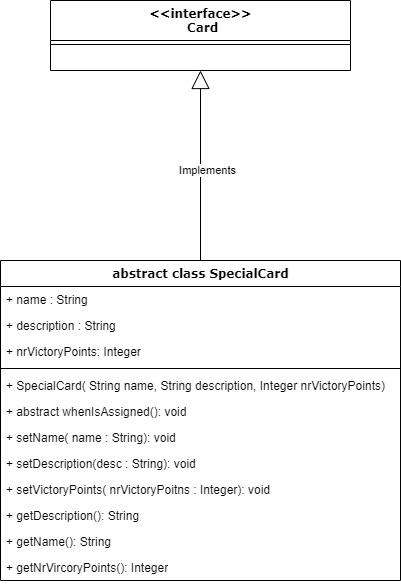

The diagram above was exported from draw.io. Its source (the exported page's mxGraphModel, read from the mxfile embedded in the PNG):
<mxGraphModel dx="868" dy="403" grid="1" gridSize="10" guides="1" tooltips="1" connect="1" arrows="1" fold="1" page="1" pageScale="1" pageWidth="827" pageHeight="1169" math="0" shadow="0">
  <root>
    <mxCell id="0" />
    <mxCell id="1" parent="0" />
    <mxCell id="ty9g13uF55PVFaLq3jt0-11" value="abstract class SpecialCard" style="swimlane;html=1;fontStyle=1;align=center;verticalAlign=top;childLayout=stackLayout;horizontal=1;startSize=26;horizontalStack=0;resizeParent=1;resizeLast=0;collapsible=1;marginBottom=0;swimlaneFillColor=#ffffff;rounded=0;shadow=0;comic=0;labelBackgroundColor=none;strokeWidth=1;fillColor=none;fontFamily=Verdana;fontSize=12" parent="1" vertex="1">
      <mxGeometry x="240" y="300" width="400" height="320" as="geometry" />
    </mxCell>
    <mxCell id="ty9g13uF55PVFaLq3jt0-12" value="+ name : String" style="text;html=1;strokeColor=none;fillColor=none;align=left;verticalAlign=top;spacingLeft=4;spacingRight=4;whiteSpace=wrap;overflow=hidden;rotatable=0;points=[[0,0.5],[1,0.5]];portConstraint=eastwest;" parent="ty9g13uF55PVFaLq3jt0-11" vertex="1">
      <mxGeometry y="26" width="400" height="26" as="geometry" />
    </mxCell>
    <mxCell id="ty9g13uF55PVFaLq3jt0-13" value="+ description : String" style="text;html=1;strokeColor=none;fillColor=none;align=left;verticalAlign=top;spacingLeft=4;spacingRight=4;whiteSpace=wrap;overflow=hidden;rotatable=0;points=[[0,0.5],[1,0.5]];portConstraint=eastwest;" parent="ty9g13uF55PVFaLq3jt0-11" vertex="1">
      <mxGeometry y="52" width="400" height="26" as="geometry" />
    </mxCell>
    <mxCell id="ty9g13uF55PVFaLq3jt0-14" value="+ nrVictoryPoints: Integer" style="text;html=1;strokeColor=none;fillColor=none;align=left;verticalAlign=top;spacingLeft=4;spacingRight=4;whiteSpace=wrap;overflow=hidden;rotatable=0;points=[[0,0.5],[1,0.5]];portConstraint=eastwest;" parent="ty9g13uF55PVFaLq3jt0-11" vertex="1">
      <mxGeometry y="78" width="400" height="26" as="geometry" />
    </mxCell>
    <mxCell id="ty9g13uF55PVFaLq3jt0-15" value="" style="line;html=1;strokeWidth=1;fillColor=none;align=left;verticalAlign=middle;spacingTop=-1;spacingLeft=3;spacingRight=3;rotatable=0;labelPosition=right;points=[];portConstraint=eastwest;" parent="ty9g13uF55PVFaLq3jt0-11" vertex="1">
      <mxGeometry y="104" width="400" height="8" as="geometry" />
    </mxCell>
    <mxCell id="ty9g13uF55PVFaLq3jt0-16" value="+ SpecialCard( String name, String description, Integer nrVictoryPoints)" style="text;html=1;strokeColor=none;fillColor=none;align=left;verticalAlign=top;spacingLeft=4;spacingRight=4;whiteSpace=wrap;overflow=hidden;rotatable=0;points=[[0,0.5],[1,0.5]];portConstraint=eastwest;" parent="ty9g13uF55PVFaLq3jt0-11" vertex="1">
      <mxGeometry y="112" width="400" height="26" as="geometry" />
    </mxCell>
    <mxCell id="ty9g13uF55PVFaLq3jt0-17" value="+ abstract whenIsAssigned(): void" style="text;html=1;strokeColor=none;fillColor=none;align=left;verticalAlign=top;spacingLeft=4;spacingRight=4;whiteSpace=wrap;overflow=hidden;rotatable=0;points=[[0,0.5],[1,0.5]];portConstraint=eastwest;" parent="ty9g13uF55PVFaLq3jt0-11" vertex="1">
      <mxGeometry y="138" width="400" height="26" as="geometry" />
    </mxCell>
    <mxCell id="ty9g13uF55PVFaLq3jt0-18" value="+ setName( name : String): void" style="text;html=1;strokeColor=none;fillColor=none;align=left;verticalAlign=top;spacingLeft=4;spacingRight=4;whiteSpace=wrap;overflow=hidden;rotatable=0;points=[[0,0.5],[1,0.5]];portConstraint=eastwest;" parent="ty9g13uF55PVFaLq3jt0-11" vertex="1">
      <mxGeometry y="164" width="400" height="26" as="geometry" />
    </mxCell>
    <mxCell id="ty9g13uF55PVFaLq3jt0-19" value="+ setDescription(desc : String): void" style="text;html=1;strokeColor=none;fillColor=none;align=left;verticalAlign=top;spacingLeft=4;spacingRight=4;whiteSpace=wrap;overflow=hidden;rotatable=0;points=[[0,0.5],[1,0.5]];portConstraint=eastwest;" parent="ty9g13uF55PVFaLq3jt0-11" vertex="1">
      <mxGeometry y="190" width="400" height="26" as="geometry" />
    </mxCell>
    <mxCell id="ty9g13uF55PVFaLq3jt0-20" value="+ setVictoryPoints( nrVictoryPoitns : Integer): void" style="text;html=1;strokeColor=none;fillColor=none;align=left;verticalAlign=top;spacingLeft=4;spacingRight=4;whiteSpace=wrap;overflow=hidden;rotatable=0;points=[[0,0.5],[1,0.5]];portConstraint=eastwest;" parent="ty9g13uF55PVFaLq3jt0-11" vertex="1">
      <mxGeometry y="216" width="400" height="26" as="geometry" />
    </mxCell>
    <mxCell id="ty9g13uF55PVFaLq3jt0-21" value="+ getDescription(): String" style="text;html=1;strokeColor=none;fillColor=none;align=left;verticalAlign=top;spacingLeft=4;spacingRight=4;whiteSpace=wrap;overflow=hidden;rotatable=0;points=[[0,0.5],[1,0.5]];portConstraint=eastwest;" parent="ty9g13uF55PVFaLq3jt0-11" vertex="1">
      <mxGeometry y="242" width="400" height="26" as="geometry" />
    </mxCell>
    <mxCell id="ty9g13uF55PVFaLq3jt0-22" value="+ getName(): String" style="text;html=1;strokeColor=none;fillColor=none;align=left;verticalAlign=top;spacingLeft=4;spacingRight=4;whiteSpace=wrap;overflow=hidden;rotatable=0;points=[[0,0.5],[1,0.5]];portConstraint=eastwest;" parent="ty9g13uF55PVFaLq3jt0-11" vertex="1">
      <mxGeometry y="268" width="400" height="26" as="geometry" />
    </mxCell>
    <mxCell id="ty9g13uF55PVFaLq3jt0-23" value="+ getNrVircoryPoints(): Integer" style="text;html=1;strokeColor=none;fillColor=none;align=left;verticalAlign=top;spacingLeft=4;spacingRight=4;whiteSpace=wrap;overflow=hidden;rotatable=0;points=[[0,0.5],[1,0.5]];portConstraint=eastwest;" parent="ty9g13uF55PVFaLq3jt0-11" vertex="1">
      <mxGeometry y="294" width="400" height="26" as="geometry" />
    </mxCell>
    <mxCell id="ty9g13uF55PVFaLq3jt0-24" value="&amp;lt;&amp;lt;interface&amp;gt;&amp;gt;&lt;br&gt;&amp;nbsp;Card" style="swimlane;html=1;fontStyle=1;align=center;verticalAlign=top;childLayout=stackLayout;horizontal=1;startSize=40;horizontalStack=0;resizeParent=1;resizeLast=0;collapsible=1;marginBottom=0;swimlaneFillColor=#ffffff;rounded=0;shadow=0;comic=0;labelBackgroundColor=none;strokeWidth=1;fillColor=none;fontFamily=Verdana;fontSize=12" parent="1" vertex="1">
      <mxGeometry x="290" y="40" width="300" height="70" as="geometry">
        <mxRectangle x="90" y="50" width="250" height="40" as="alternateBounds" />
      </mxGeometry>
    </mxCell>
    <mxCell id="ty9g13uF55PVFaLq3jt0-25" value="" style="line;html=1;strokeWidth=1;fillColor=none;align=left;verticalAlign=middle;spacingTop=-1;spacingLeft=3;spacingRight=3;rotatable=0;labelPosition=right;points=[];portConstraint=eastwest;" parent="ty9g13uF55PVFaLq3jt0-24" vertex="1">
      <mxGeometry y="40" width="300" height="8" as="geometry" />
    </mxCell>
    <mxCell id="ty9g13uF55PVFaLq3jt0-28" value="" style="endArrow=block;endSize=16;endFill=0;html=1;exitX=0.5;exitY=0;exitDx=0;exitDy=0;entryX=0.5;entryY=1;entryDx=0;entryDy=0;" parent="1" source="ty9g13uF55PVFaLq3jt0-11" target="ty9g13uF55PVFaLq3jt0-24" edge="1">
      <mxGeometry x="-0.28" y="-152" width="160" relative="1" as="geometry">
        <mxPoint x="224.9000000000001" y="381.0239999999999" as="sourcePoint" />
        <mxPoint x="410" y="110" as="targetPoint" />
        <mxPoint as="offset" />
      </mxGeometry>
    </mxCell>
    <mxCell id="ty9g13uF55PVFaLq3jt0-29" value="Implements" style="edgeLabel;html=1;align=center;verticalAlign=middle;resizable=0;points=[];" parent="ty9g13uF55PVFaLq3jt0-28" vertex="1" connectable="0">
      <mxGeometry x="0.0664" y="-2" relative="1" as="geometry">
        <mxPoint x="4.55" y="10.09" as="offset" />
      </mxGeometry>
    </mxCell>
  </root>
</mxGraphModel>